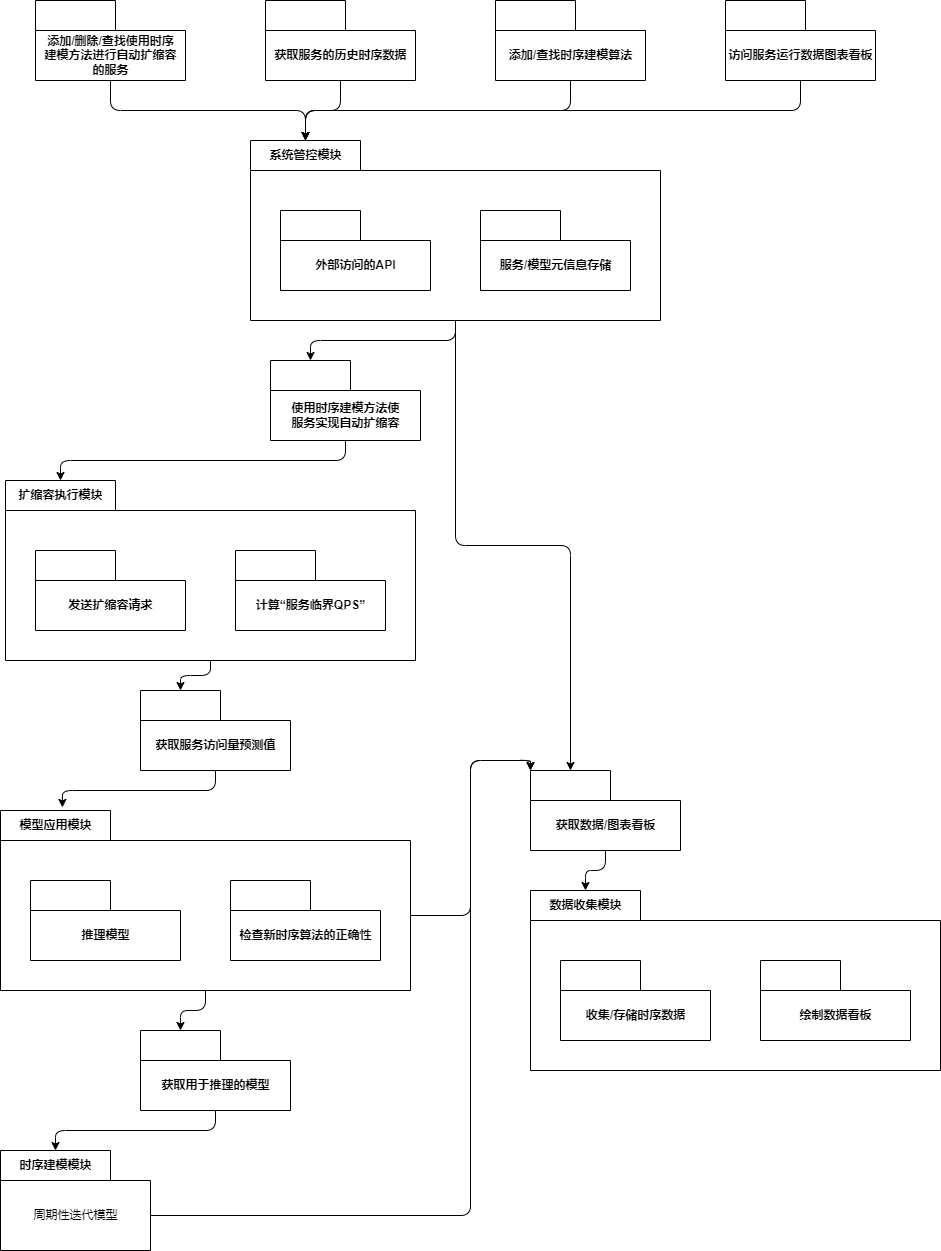

The diagram above was exported from draw.io. Its source (the exported page's mxGraphModel, read from the mxfile embedded in the PNG):
<mxGraphModel dx="1806" dy="1128" grid="1" gridSize="10" guides="1" tooltips="1" connect="1" arrows="1" fold="1" page="1" pageScale="1" pageWidth="827" pageHeight="1169" math="0" shadow="0">
  <root>
    <mxCell id="0" />
    <mxCell id="1" parent="0" />
    <mxCell id="42" style="edgeStyle=orthogonalEdgeStyle;html=1;exitX=0.5;exitY=1;exitDx=0;exitDy=0;exitPerimeter=0;entryX=0;entryY=0;entryDx=40;entryDy=0;entryPerimeter=0;" edge="1" parent="1" source="2" target="32">
      <mxGeometry relative="1" as="geometry" />
    </mxCell>
    <mxCell id="43" style="edgeStyle=orthogonalEdgeStyle;html=1;exitX=0.5;exitY=1;exitDx=0;exitDy=0;exitPerimeter=0;entryX=0;entryY=0;entryDx=40;entryDy=0;entryPerimeter=0;" edge="1" parent="1" source="2" target="41">
      <mxGeometry relative="1" as="geometry" />
    </mxCell>
    <mxCell id="2" value="系统管控模块" style="shape=folder;fontStyle=1;tabWidth=110;tabHeight=30;tabPosition=left;html=1;boundedLbl=1;labelInHeader=1;container=1;collapsible=0;" vertex="1" parent="1">
      <mxGeometry x="510" y="180" width="410" height="180" as="geometry" />
    </mxCell>
    <mxCell id="3" value="" style="html=1;strokeColor=none;resizeWidth=1;resizeHeight=1;fillColor=none;part=1;connectable=0;allowArrows=0;deletable=0;" vertex="1" parent="2">
      <mxGeometry width="410" height="126" relative="1" as="geometry">
        <mxPoint y="30" as="offset" />
      </mxGeometry>
    </mxCell>
    <mxCell id="15" value="外部访问的API" style="shape=folder;fontStyle=1;tabWidth=80;tabHeight=30;tabPosition=left;html=1;boundedLbl=1;" vertex="1" parent="2">
      <mxGeometry x="30" y="70" width="150" height="80" as="geometry" />
    </mxCell>
    <mxCell id="14" value="服务/模型元信息存储" style="shape=folder;fontStyle=1;tabWidth=80;tabHeight=30;tabPosition=left;html=1;boundedLbl=1;" vertex="1" parent="2">
      <mxGeometry x="230" y="70" width="150" height="80" as="geometry" />
    </mxCell>
    <mxCell id="60" style="edgeStyle=orthogonalEdgeStyle;html=1;exitX=0;exitY=0;exitDx=150;exitDy=65;exitPerimeter=0;entryX=0;entryY=0;entryDx=0;entryDy=0;entryPerimeter=0;" edge="1" parent="1" source="5" target="41">
      <mxGeometry relative="1" as="geometry">
        <Array as="points">
          <mxPoint x="730" y="1255" />
          <mxPoint x="730" y="800" />
          <mxPoint x="790" y="800" />
        </Array>
      </mxGeometry>
    </mxCell>
    <mxCell id="5" value="时序建模模块" style="shape=folder;fontStyle=1;tabWidth=110;tabHeight=30;tabPosition=left;html=1;boundedLbl=1;labelInHeader=1;container=1;collapsible=0;" vertex="1" parent="1">
      <mxGeometry x="260" y="1190" width="150" height="100" as="geometry" />
    </mxCell>
    <mxCell id="6" value="周期性迭代模型" style="html=1;strokeColor=none;resizeWidth=1;resizeHeight=1;fillColor=none;part=1;connectable=0;allowArrows=0;deletable=0;" vertex="1" parent="5">
      <mxGeometry width="150" height="70" relative="1" as="geometry">
        <mxPoint y="30" as="offset" />
      </mxGeometry>
    </mxCell>
    <mxCell id="50" style="edgeStyle=orthogonalEdgeStyle;html=1;exitX=0.5;exitY=1;exitDx=0;exitDy=0;exitPerimeter=0;entryX=0;entryY=0;entryDx=40;entryDy=0;entryPerimeter=0;" edge="1" parent="1" source="17" target="47">
      <mxGeometry relative="1" as="geometry" />
    </mxCell>
    <mxCell id="17" value="扩缩容执行模块" style="shape=folder;fontStyle=1;tabWidth=110;tabHeight=30;tabPosition=left;html=1;boundedLbl=1;labelInHeader=1;container=1;collapsible=0;" vertex="1" parent="1">
      <mxGeometry x="265" y="520" width="410" height="180" as="geometry" />
    </mxCell>
    <mxCell id="18" value="" style="html=1;strokeColor=none;resizeWidth=1;resizeHeight=1;fillColor=none;part=1;connectable=0;allowArrows=0;deletable=0;" vertex="1" parent="17">
      <mxGeometry width="410" height="126" relative="1" as="geometry">
        <mxPoint y="30" as="offset" />
      </mxGeometry>
    </mxCell>
    <mxCell id="19" value="发送扩缩容请求" style="shape=folder;fontStyle=1;tabWidth=80;tabHeight=30;tabPosition=left;html=1;boundedLbl=1;" vertex="1" parent="17">
      <mxGeometry x="30" y="70" width="150" height="80" as="geometry" />
    </mxCell>
    <mxCell id="20" value="计算“服务临界QPS”" style="shape=folder;fontStyle=1;tabWidth=80;tabHeight=30;tabPosition=left;html=1;boundedLbl=1;" vertex="1" parent="17">
      <mxGeometry x="230" y="70" width="150" height="80" as="geometry" />
    </mxCell>
    <mxCell id="21" value="数据收集模块" style="shape=folder;fontStyle=1;tabWidth=110;tabHeight=30;tabPosition=left;html=1;boundedLbl=1;labelInHeader=1;container=1;collapsible=0;" vertex="1" parent="1">
      <mxGeometry x="790" y="930" width="410" height="180" as="geometry" />
    </mxCell>
    <mxCell id="22" value="" style="html=1;strokeColor=none;resizeWidth=1;resizeHeight=1;fillColor=none;part=1;connectable=0;allowArrows=0;deletable=0;" vertex="1" parent="21">
      <mxGeometry width="410" height="126" relative="1" as="geometry">
        <mxPoint y="30" as="offset" />
      </mxGeometry>
    </mxCell>
    <mxCell id="23" value="收集/存储时序数据" style="shape=folder;fontStyle=1;tabWidth=80;tabHeight=30;tabPosition=left;html=1;boundedLbl=1;" vertex="1" parent="21">
      <mxGeometry x="30" y="70" width="150" height="80" as="geometry" />
    </mxCell>
    <mxCell id="24" value="绘制数据看板" style="shape=folder;fontStyle=1;tabWidth=80;tabHeight=30;tabPosition=left;html=1;boundedLbl=1;" vertex="1" parent="21">
      <mxGeometry x="230" y="70" width="150" height="80" as="geometry" />
    </mxCell>
    <mxCell id="53" style="edgeStyle=orthogonalEdgeStyle;html=1;exitX=0.5;exitY=1;exitDx=0;exitDy=0;exitPerimeter=0;entryX=0;entryY=0;entryDx=40;entryDy=0;entryPerimeter=0;" edge="1" parent="1" source="25" target="48">
      <mxGeometry relative="1" as="geometry" />
    </mxCell>
    <mxCell id="59" style="edgeStyle=orthogonalEdgeStyle;html=1;exitX=0;exitY=0;exitDx=410;exitDy=105;exitPerimeter=0;entryX=0;entryY=0;entryDx=0;entryDy=0;entryPerimeter=0;" edge="1" parent="1" source="25" target="41">
      <mxGeometry relative="1" as="geometry" />
    </mxCell>
    <mxCell id="25" value="模型应用模块" style="shape=folder;fontStyle=1;tabWidth=110;tabHeight=30;tabPosition=left;html=1;boundedLbl=1;labelInHeader=1;container=1;collapsible=0;" vertex="1" parent="1">
      <mxGeometry x="260" y="850" width="410" height="180" as="geometry" />
    </mxCell>
    <mxCell id="26" value="" style="html=1;strokeColor=none;resizeWidth=1;resizeHeight=1;fillColor=none;part=1;connectable=0;allowArrows=0;deletable=0;" vertex="1" parent="25">
      <mxGeometry width="410" height="126" relative="1" as="geometry">
        <mxPoint y="30" as="offset" />
      </mxGeometry>
    </mxCell>
    <mxCell id="27" value="推理模型" style="shape=folder;fontStyle=1;tabWidth=80;tabHeight=30;tabPosition=left;html=1;boundedLbl=1;" vertex="1" parent="25">
      <mxGeometry x="30" y="70" width="150" height="80" as="geometry" />
    </mxCell>
    <mxCell id="28" value="检查新时序算法的正确性" style="shape=folder;fontStyle=1;tabWidth=80;tabHeight=30;tabPosition=left;html=1;boundedLbl=1;" vertex="1" parent="25">
      <mxGeometry x="230" y="70" width="150" height="80" as="geometry" />
    </mxCell>
    <mxCell id="49" style="edgeStyle=orthogonalEdgeStyle;html=1;exitX=0.5;exitY=1;exitDx=0;exitDy=0;exitPerimeter=0;entryX=0;entryY=0;entryDx=55;entryDy=0;entryPerimeter=0;" edge="1" parent="1" source="32" target="17">
      <mxGeometry relative="1" as="geometry" />
    </mxCell>
    <mxCell id="32" value="使用时序建模方法使&lt;br&gt;服务实现自动扩缩容" style="shape=folder;fontStyle=1;tabWidth=80;tabHeight=30;tabPosition=left;html=1;boundedLbl=1;" vertex="1" parent="1">
      <mxGeometry x="530" y="400" width="150" height="80" as="geometry" />
    </mxCell>
    <mxCell id="37" style="edgeStyle=orthogonalEdgeStyle;html=1;exitX=0.5;exitY=1;exitDx=0;exitDy=0;exitPerimeter=0;entryX=0;entryY=0;entryDx=55;entryDy=0;entryPerimeter=0;" edge="1" parent="1" source="33" target="2">
      <mxGeometry relative="1" as="geometry" />
    </mxCell>
    <mxCell id="33" value="添加/删除/查找使用时序&lt;br&gt;建模方法进行自动扩缩容&lt;br&gt;的服务" style="shape=folder;fontStyle=1;tabWidth=80;tabHeight=30;tabPosition=left;html=1;boundedLbl=1;" vertex="1" parent="1">
      <mxGeometry x="295" y="40" width="150" height="80" as="geometry" />
    </mxCell>
    <mxCell id="39" style="edgeStyle=orthogonalEdgeStyle;html=1;exitX=0.5;exitY=1;exitDx=0;exitDy=0;exitPerimeter=0;entryX=0;entryY=0;entryDx=55;entryDy=0;entryPerimeter=0;" edge="1" parent="1" source="34" target="2">
      <mxGeometry relative="1" as="geometry" />
    </mxCell>
    <mxCell id="34" value="添加/查找时序建模算法" style="shape=folder;fontStyle=1;tabWidth=80;tabHeight=30;tabPosition=left;html=1;boundedLbl=1;" vertex="1" parent="1">
      <mxGeometry x="755" y="40" width="150" height="80" as="geometry" />
    </mxCell>
    <mxCell id="38" style="edgeStyle=orthogonalEdgeStyle;html=1;exitX=0.5;exitY=1;exitDx=0;exitDy=0;exitPerimeter=0;entryX=0;entryY=0;entryDx=55;entryDy=0;entryPerimeter=0;" edge="1" parent="1" source="35" target="2">
      <mxGeometry relative="1" as="geometry" />
    </mxCell>
    <mxCell id="35" value="获取服务的历史时序数据" style="shape=folder;fontStyle=1;tabWidth=80;tabHeight=30;tabPosition=left;html=1;boundedLbl=1;" vertex="1" parent="1">
      <mxGeometry x="525" y="40" width="150" height="80" as="geometry" />
    </mxCell>
    <mxCell id="40" style="edgeStyle=orthogonalEdgeStyle;html=1;exitX=0.5;exitY=1;exitDx=0;exitDy=0;exitPerimeter=0;entryX=0;entryY=0;entryDx=55;entryDy=0;entryPerimeter=0;" edge="1" parent="1" source="36" target="2">
      <mxGeometry relative="1" as="geometry" />
    </mxCell>
    <mxCell id="36" value="访问服务运行数据图表看板" style="shape=folder;fontStyle=1;tabWidth=80;tabHeight=30;tabPosition=left;html=1;boundedLbl=1;" vertex="1" parent="1">
      <mxGeometry x="985" y="40" width="150" height="80" as="geometry" />
    </mxCell>
    <mxCell id="61" style="edgeStyle=orthogonalEdgeStyle;html=1;exitX=0.5;exitY=1;exitDx=0;exitDy=0;exitPerimeter=0;entryX=0;entryY=0;entryDx=55;entryDy=0;entryPerimeter=0;" edge="1" parent="1" source="41" target="21">
      <mxGeometry relative="1" as="geometry" />
    </mxCell>
    <mxCell id="41" value="获取数据/图表看板" style="shape=folder;fontStyle=1;tabWidth=80;tabHeight=30;tabPosition=left;html=1;boundedLbl=1;" vertex="1" parent="1">
      <mxGeometry x="790" y="810" width="150" height="80" as="geometry" />
    </mxCell>
    <mxCell id="52" style="edgeStyle=orthogonalEdgeStyle;html=1;exitX=0.5;exitY=1;exitDx=0;exitDy=0;exitPerimeter=0;entryX=0.151;entryY=-0.017;entryDx=0;entryDy=0;entryPerimeter=0;" edge="1" parent="1" source="47" target="25">
      <mxGeometry relative="1" as="geometry" />
    </mxCell>
    <mxCell id="47" value="获取服务访问量预测值" style="shape=folder;fontStyle=1;tabWidth=80;tabHeight=30;tabPosition=left;html=1;boundedLbl=1;" vertex="1" parent="1">
      <mxGeometry x="400" y="730" width="150" height="80" as="geometry" />
    </mxCell>
    <mxCell id="54" style="edgeStyle=orthogonalEdgeStyle;html=1;exitX=0.5;exitY=1;exitDx=0;exitDy=0;exitPerimeter=0;entryX=0;entryY=0;entryDx=55;entryDy=0;entryPerimeter=0;" edge="1" parent="1" source="48" target="5">
      <mxGeometry relative="1" as="geometry" />
    </mxCell>
    <mxCell id="48" value="获取用于推理的模型" style="shape=folder;fontStyle=1;tabWidth=80;tabHeight=30;tabPosition=left;html=1;boundedLbl=1;" vertex="1" parent="1">
      <mxGeometry x="400" y="1070" width="150" height="80" as="geometry" />
    </mxCell>
  </root>
</mxGraphModel>